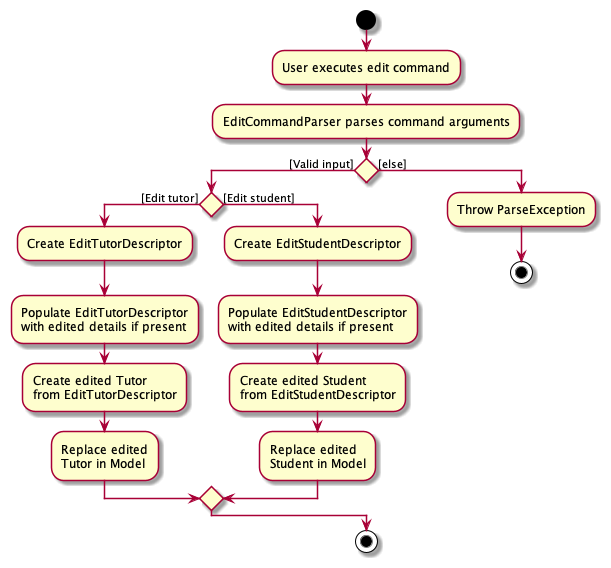

The diagram above was rendered by PlantUML. Its source (embedded in the PNG):
@startuml
start
:User executes edit command;
:EditCommandParser parses command arguments;

if () then ([Valid input])
    if () then([Edit tutor])
        :Create EditTutorDescriptor;
        :Populate EditTutorDescriptor
        with edited details if present;
        :Create edited Tutor
        from EditTutorDescriptor;
        :Replace edited
        Tutor in Model;
    else ([Edit student])
        :Create EditStudentDescriptor;
        :Populate EditStudentDescriptor
        with edited details if present;
        :Create edited Student
        from EditStudentDescriptor;
        :Replace edited
        Student in Model;
    endif
else ([else])
    :Throw ParseException;
    stop
endif
stop
@enduml